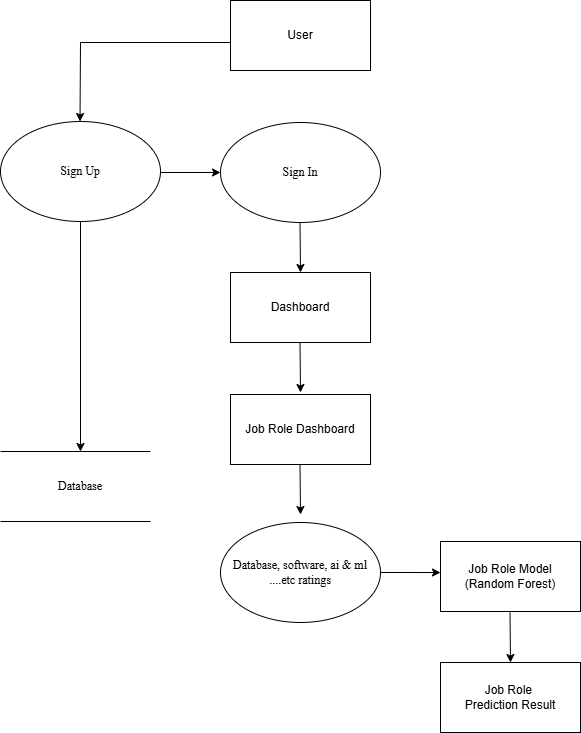

The diagram above was exported from draw.io. Its source (the exported page's mxGraphModel, read from the mxfile embedded in the PNG):
<mxGraphModel dx="1034" dy="570" grid="1" gridSize="10" guides="1" tooltips="1" connect="1" arrows="1" fold="1" page="1" pageScale="1" pageWidth="850" pageHeight="1100" math="0" shadow="0">
  <root>
    <mxCell id="0" />
    <mxCell id="1" parent="0" />
    <mxCell id="E1iLXHSc1TI-O0QmBJO3-1" value="&lt;font face=&quot;Times New Roman&quot;&gt;Sign Up&lt;/font&gt;" style="ellipse;whiteSpace=wrap;html=1;" vertex="1" parent="1">
      <mxGeometry x="150" y="239" width="160" height="100" as="geometry" />
    </mxCell>
    <mxCell id="E1iLXHSc1TI-O0QmBJO3-2" value="&lt;font face=&quot;Times New Roman&quot;&gt;Sign In&lt;/font&gt;" style="ellipse;whiteSpace=wrap;html=1;" vertex="1" parent="1">
      <mxGeometry x="370" y="240" width="160" height="100" as="geometry" />
    </mxCell>
    <mxCell id="E1iLXHSc1TI-O0QmBJO3-3" value="" style="endArrow=none;html=1;rounded=0;" edge="1" parent="1">
      <mxGeometry width="50" height="50" relative="1" as="geometry">
        <mxPoint x="150" y="569" as="sourcePoint" />
        <mxPoint x="300" y="569" as="targetPoint" />
      </mxGeometry>
    </mxCell>
    <mxCell id="E1iLXHSc1TI-O0QmBJO3-4" value="" style="endArrow=none;html=1;rounded=0;" edge="1" parent="1">
      <mxGeometry width="50" height="50" relative="1" as="geometry">
        <mxPoint x="150" y="639" as="sourcePoint" />
        <mxPoint x="300" y="639" as="targetPoint" />
      </mxGeometry>
    </mxCell>
    <mxCell id="E1iLXHSc1TI-O0QmBJO3-5" value="&lt;font face=&quot;Times New Roman&quot;&gt;Database&lt;/font&gt;" style="text;html=1;whiteSpace=wrap;strokeColor=none;fillColor=none;align=center;verticalAlign=middle;rounded=0;" vertex="1" parent="1">
      <mxGeometry x="200" y="589" width="60" height="30" as="geometry" />
    </mxCell>
    <mxCell id="E1iLXHSc1TI-O0QmBJO3-6" value="" style="endArrow=classic;html=1;rounded=0;exitX=0.5;exitY=1;exitDx=0;exitDy=0;" edge="1" parent="1" source="E1iLXHSc1TI-O0QmBJO3-1">
      <mxGeometry width="50" height="50" relative="1" as="geometry">
        <mxPoint x="440" y="439" as="sourcePoint" />
        <mxPoint x="230" y="569" as="targetPoint" />
      </mxGeometry>
    </mxCell>
    <mxCell id="E1iLXHSc1TI-O0QmBJO3-7" value="User" style="rounded=0;whiteSpace=wrap;html=1;" vertex="1" parent="1">
      <mxGeometry x="380" y="118" width="140" height="70" as="geometry" />
    </mxCell>
    <mxCell id="E1iLXHSc1TI-O0QmBJO3-9" value="Dashboard" style="rounded=0;whiteSpace=wrap;html=1;" vertex="1" parent="1">
      <mxGeometry x="380" y="390" width="140" height="70" as="geometry" />
    </mxCell>
    <mxCell id="E1iLXHSc1TI-O0QmBJO3-10" value="Job Role Dashboard" style="rounded=0;whiteSpace=wrap;html=1;" vertex="1" parent="1">
      <mxGeometry x="380" y="512" width="140" height="70" as="geometry" />
    </mxCell>
    <mxCell id="E1iLXHSc1TI-O0QmBJO3-11" value="&lt;font face=&quot;Times New Roman&quot;&gt;Database, software, ai &amp;amp; ml ....etc ratings&lt;/font&gt;" style="ellipse;whiteSpace=wrap;html=1;" vertex="1" parent="1">
      <mxGeometry x="370" y="640" width="160" height="100" as="geometry" />
    </mxCell>
    <mxCell id="E1iLXHSc1TI-O0QmBJO3-12" value="Job Role Model&lt;div&gt;(Random Forest)&lt;/div&gt;" style="rounded=0;whiteSpace=wrap;html=1;" vertex="1" parent="1">
      <mxGeometry x="590" y="659" width="140" height="70" as="geometry" />
    </mxCell>
    <mxCell id="E1iLXHSc1TI-O0QmBJO3-13" value="Job Role&amp;nbsp;&lt;div&gt;Prediction Result&lt;/div&gt;" style="rounded=0;whiteSpace=wrap;html=1;" vertex="1" parent="1">
      <mxGeometry x="590" y="780" width="140" height="70" as="geometry" />
    </mxCell>
    <mxCell id="E1iLXHSc1TI-O0QmBJO3-15" value="" style="endArrow=classic;html=1;rounded=0;exitX=0.5;exitY=1;exitDx=0;exitDy=0;" edge="1" parent="1">
      <mxGeometry width="50" height="50" relative="1" as="geometry">
        <mxPoint x="449.5" y="340" as="sourcePoint" />
        <mxPoint x="450" y="390" as="targetPoint" />
      </mxGeometry>
    </mxCell>
    <mxCell id="E1iLXHSc1TI-O0QmBJO3-16" value="" style="endArrow=classic;html=1;rounded=0;exitX=0.5;exitY=1;exitDx=0;exitDy=0;" edge="1" parent="1">
      <mxGeometry width="50" height="50" relative="1" as="geometry">
        <mxPoint x="449.5" y="460" as="sourcePoint" />
        <mxPoint x="450" y="510" as="targetPoint" />
      </mxGeometry>
    </mxCell>
    <mxCell id="E1iLXHSc1TI-O0QmBJO3-17" value="" style="endArrow=classic;html=1;rounded=0;exitX=0.5;exitY=1;exitDx=0;exitDy=0;" edge="1" parent="1">
      <mxGeometry width="50" height="50" relative="1" as="geometry">
        <mxPoint x="449.5" y="582" as="sourcePoint" />
        <mxPoint x="450" y="632" as="targetPoint" />
      </mxGeometry>
    </mxCell>
    <mxCell id="E1iLXHSc1TI-O0QmBJO3-19" value="" style="endArrow=classic;html=1;rounded=0;exitX=0.5;exitY=1;exitDx=0;exitDy=0;" edge="1" parent="1">
      <mxGeometry width="50" height="50" relative="1" as="geometry">
        <mxPoint x="659.5" y="730" as="sourcePoint" />
        <mxPoint x="660" y="780" as="targetPoint" />
      </mxGeometry>
    </mxCell>
    <mxCell id="E1iLXHSc1TI-O0QmBJO3-20" value="" style="endArrow=classic;html=1;rounded=0;entryX=0;entryY=0.443;entryDx=0;entryDy=0;entryPerimeter=0;" edge="1" parent="1" target="E1iLXHSc1TI-O0QmBJO3-12">
      <mxGeometry width="50" height="50" relative="1" as="geometry">
        <mxPoint x="530" y="690" as="sourcePoint" />
        <mxPoint x="580" y="690" as="targetPoint" />
      </mxGeometry>
    </mxCell>
    <mxCell id="E1iLXHSc1TI-O0QmBJO3-21" value="" style="endArrow=classic;html=1;rounded=0;entryX=0;entryY=0.5;entryDx=0;entryDy=0;" edge="1" parent="1" target="E1iLXHSc1TI-O0QmBJO3-2">
      <mxGeometry width="50" height="50" relative="1" as="geometry">
        <mxPoint x="310" y="290" as="sourcePoint" />
        <mxPoint x="360" y="240" as="targetPoint" />
      </mxGeometry>
    </mxCell>
    <mxCell id="E1iLXHSc1TI-O0QmBJO3-22" value="" style="endArrow=classic;html=1;rounded=0;" edge="1" parent="1">
      <mxGeometry width="50" height="50" relative="1" as="geometry">
        <mxPoint x="230" y="160" as="sourcePoint" />
        <mxPoint x="229.5" y="239" as="targetPoint" />
      </mxGeometry>
    </mxCell>
    <mxCell id="E1iLXHSc1TI-O0QmBJO3-23" value="" style="endArrow=none;html=1;rounded=0;entryX=0;entryY=0.6;entryDx=0;entryDy=0;entryPerimeter=0;" edge="1" parent="1" target="E1iLXHSc1TI-O0QmBJO3-7">
      <mxGeometry width="50" height="50" relative="1" as="geometry">
        <mxPoint x="230" y="160" as="sourcePoint" />
        <mxPoint x="280" y="110" as="targetPoint" />
      </mxGeometry>
    </mxCell>
  </root>
</mxGraphModel>